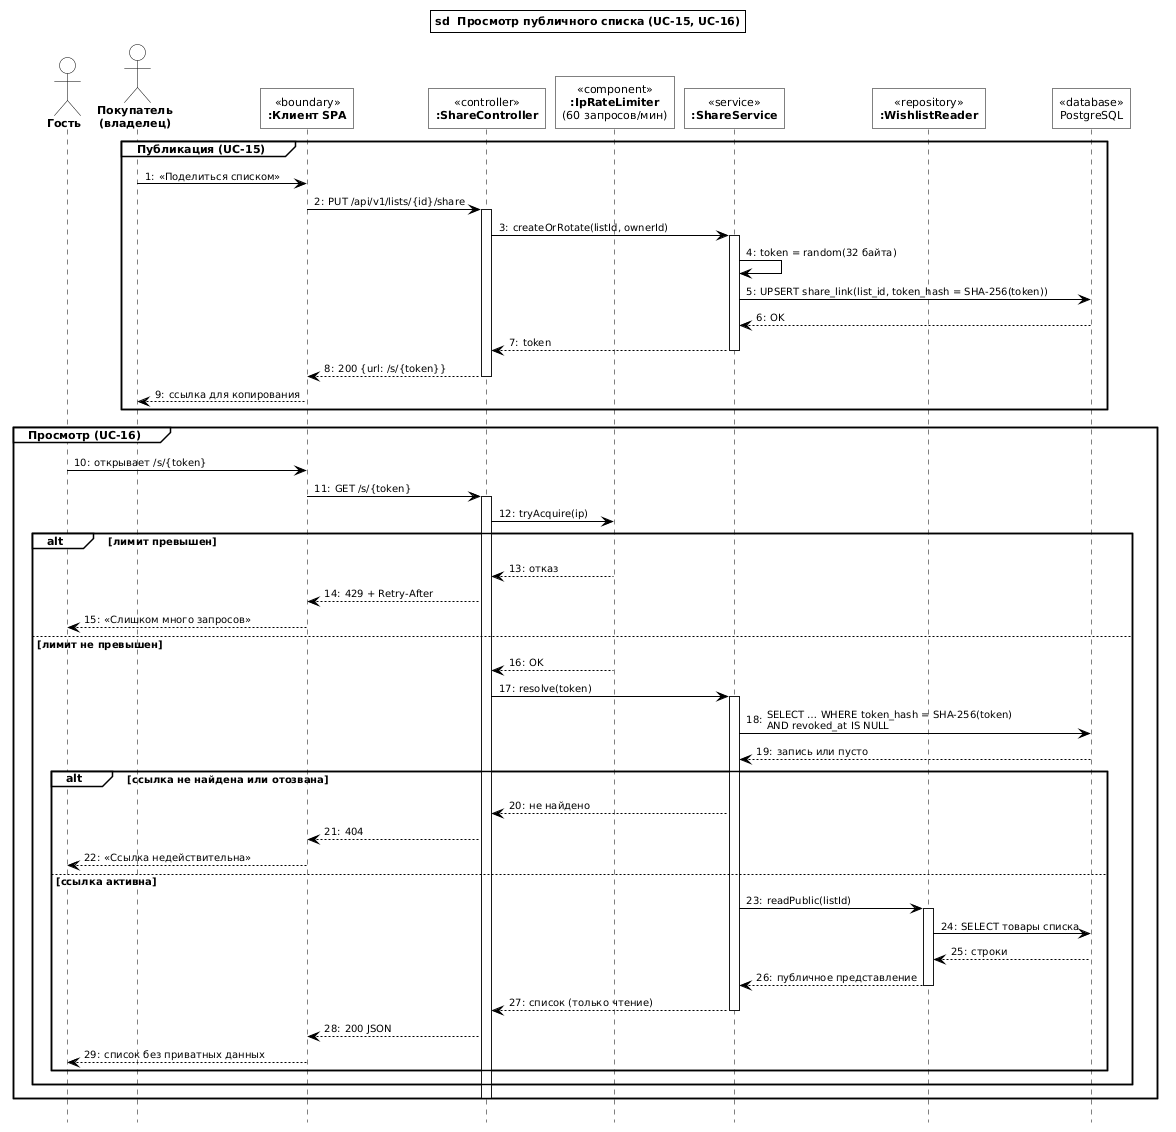

The diagram above was rendered by PlantUML. Its source (embedded in the PNG):
@startuml
skinparam shadowing false
skinparam defaultFontName Arial
skinparam defaultFontSize 11
skinparam backgroundColor Whitea
skinparam roundcorner 0
skinparam ArrowColor Black
skinparam ArrowFontSize 10
skinparam sequence {
  ParticipantBackgroundColor White
  ParticipantBorderColor Black
  ParticipantFontStyle plain
  ParticipantFontSize 11
  ActorBackgroundColor White
  ActorBorderColor Black
  ActorFontStyle bold
  LifeLineBorderColor Black
  LifeLineBackgroundColor White
  GroupBackgroundColor White
  GroupBorderColor Black
  GroupHeaderFontStyle bold
  GroupFontSize 10
  BoxBorderColor Black
  ArrowThickness 1
}
skinparam note {
  BackgroundColor White
  BorderColor Black
}
skinparam titleBorderColor Black
skinparam titleBorderThickness 1
skinparam titleBorderRoundCorner 0
skinparam titleBackgroundColor White
skinparam titleFontStyle bold
skinparam titleFontSize 11

title sd  Просмотр публичного списка (UC-15, UC-16)
autonumber 1 1 "0:"
hide footbox

actor "Гость" as G
actor "Покупатель\n(владелец)" as O
participant "<b>:Клиент SPA</b>" as UI <<boundary>>
participant "<b>:ShareController</b>" as SC <<controller>>
participant "<b>:IpRateLimiter</b>\n(60 запросов/мин)" as RL <<component>>
participant "<b>:ShareService</b>" as SS <<service>>
participant "<b>:WishlistReader</b>" as WR <<repository>>
participant "PostgreSQL" as DB <<database>>

group Публикация (UC-15)
  O -> UI : «Поделиться списком»
  UI -> SC : PUT /api/v1/lists/{id}/share
  activate SC
  SC -> SS : createOrRotate(listId, ownerId)
  activate SS
  SS -> SS : token = random(32 байта)
  SS -> DB : UPSERT share_link(list_id, token_hash = SHA-256(token))
  DB --> SS : OK
  SS --> SC : token
  deactivate SS
  SC --> UI : 200 {url: /s/{token}}
  deactivate SC
  UI --> O : ссылка для копирования
end

group Просмотр (UC-16)
  G -> UI : открывает /s/{token}
  UI -> SC : GET /s/{token}
  activate SC
  SC -> RL : tryAcquire(ip)
  alt лимит превышен
    RL --> SC : отказ
    SC --> UI : 429 + Retry-After
    UI --> G : «Слишком много запросов»
  else лимит не превышен
    RL --> SC : OK
    SC -> SS : resolve(token)
    activate SS
    SS -> DB : SELECT … WHERE token_hash = SHA-256(token)\nAND revoked_at IS NULL
    DB --> SS : запись или пусто
    alt ссылка не найдена или отозвана
      SS --> SC : не найдено
      SC --> UI : 404
      UI --> G : «Ссылка недействительна»
    else ссылка активна
      SS -> WR : readPublic(listId)
      activate WR
      WR -> DB : SELECT товары списка
      DB --> WR : строки
      WR --> SS : публичное представление
      deactivate WR
      SS --> SC : список (только чтение)
      deactivate SS
      SC --> UI : 200 JSON
      UI --> G : список без приватных данных
    end
  end
  deactivate SC
end
@enduml